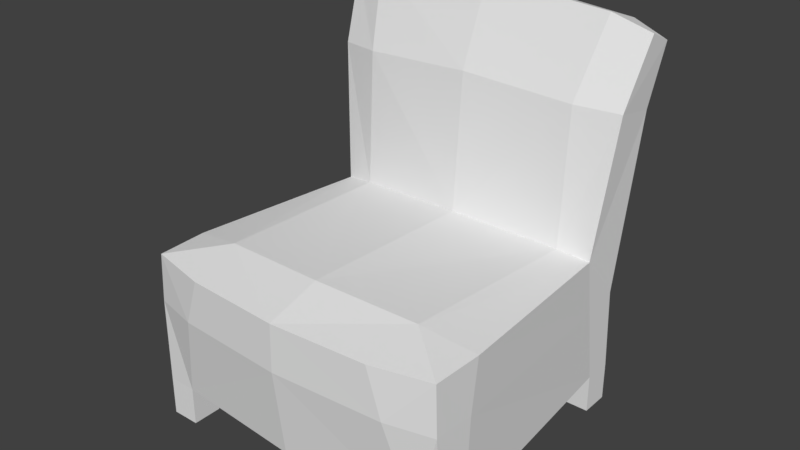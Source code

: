 # Source: cadeira1950.blend  (saved by Blender 2.79.0; exported with 4.5.12 LTS)
import bpy
from mathutils import Matrix  # noqa: F401  (used for matrix-valued properties, if any)

bpy.ops.wm.read_factory_settings(use_empty=True)
scene = bpy.context.scene
scene.name = 'Scene'

# ---- collections
col_collection_1 = bpy.data.collections.new('Collection 1'); scene.collection.children.link(col_collection_1)

# ---- materials (node trees are filled in below, after node groups)
mat_material = bpy.data.materials.new('Material')
mat_material.alpha_threshold = 0.0
mat_material.roughness = 0.5
mat_material.line_color = (0.0, 0.0, 0.0, 1.0)

# ---- material node trees

# ---- world
world_world = bpy.data.worlds.new('World'); scene.world = world_world
world_world.color = (0.05088, 0.05088, 0.05088)
world_world.use_sun_shadow = False
world_world.sun_shadow_jitter_overblur = 0.0
world_world.cycles.sampling_method = 'MANUAL'

# ---- meshes
me_cube = bpy.data.meshes.new('Cube')
me_cube.from_pydata([(-0.7454, 0.8103, 0.2045), (-0.8489, -0.6805, 0.2045), (0.0, -0.7322, 0.2045), (-0.8452, 0.891, 1.913), (0.0, 0.9243, 2.022), (-0.5971, 0.8103, 0.2045), (-0.7006, -0.6805, 0.2045), (-0.8489, -0.5248, 0.2045), (-0.7006, -0.5248, 0.2045), (-0.5971, 0.6572, 0.2045), (-0.7454, 0.6572, 0.2045), (-0.8083, 0.6209, 1.632), (-0.7454, 0.7837, 0.6404), (-0.8166, -0.69, 0.9265), (0.0, -0.784, 0.9169), (0.0, 0.4794, 0.9634), (-0.8452, 0.7584, 1.974), (0.0, 0.534, 1.678), (0.0, 0.7033, 2.091), (-0.8083, 0.8384, 1.593), (-0.7454, 0.5528, 0.9053), (-0.8489, -0.5248, 0.0), (-0.8489, -0.6805, 0.0), (-0.7454, 0.8103, 0.0), (-0.5971, 0.8103, 0.0), (-0.7006, -0.6805, 0.0), (-0.5971, 0.6572, 0.0), (-0.7006, -0.5248, 0.0), (-0.7454, 0.6572, 0.0), (-0.5855, 0.5603, 1.645), (-0.6512, 0.9339, 1.968), (-0.5081, -0.753, 0.9169), (-0.6521, 0.7161, 2.044), (-0.5815, 0.5229, 0.9331), (0.0, -0.4998, 1.001), (-0.8259, -0.4256, 0.928), (-0.5481, -0.4692, 0.9834), (-0.5875, -0.7523, 0.6708), (-0.7454, 0.5958, 0.6165), (-0.8281, -0.6943, 0.6708), (0.0, -0.789, 0.6708), (-0.8354, -0.4787, 0.6587), (0.0, 0.8384, 1.593), (0.0, 0.8103, 0.2045), (0.0, 0.7837, 0.6404)], [], [(19, 30, 4), (39, 1, 6, 37), (0, 23, 28, 10), (29, 32, 16, 11), (8, 27, 21, 7), (12, 0, 10, 38), (33, 29, 11, 20), (37, 40, 14, 31), (42, 19, 4), (3, 19, 11, 16), (30, 32, 18, 4), (19, 12, 20, 11), (36, 33, 20, 35), (1, 22, 25, 6), (7, 21, 22, 1), (10, 28, 26, 9), (6, 25, 27, 8), (5, 24, 23, 0), (9, 26, 24, 5), (34, 15, 33, 36), (3, 16, 32, 30), (15, 17, 29, 33), (19, 3, 30), (17, 18, 32, 29), (14, 34, 36, 31), (13, 36, 35), (41, 38, 10, 7), (39, 41, 7, 1), (13, 35, 41, 39), (35, 20, 38, 41), (6, 2, 40, 37), (5, 0, 12), (12, 38, 20), (13, 39, 37, 31), (31, 36, 13), (12, 44, 43, 5), (12, 19, 42, 44)])
_uv = me_cube.uv_layers.new(name='UVMap')
_uv.uv.foreach_set('vector', [0.1161, 0.72, 0.004849, 0.6679, 0.0002012, 0.4758, 0.005391, 0.9244, 0.0002012, 0.7871, 0.04383, 0.7874, 0.07802, 0.9256, 0.06033, 0.441, 0.0002012, 0.4399, 0.00106, 0.3948, 0.06119, 0.396, 0.7363, 0.7698, 0.7118, 0.9523, 0.6245, 0.9323, 0.6381, 0.7744, 0.06675, 0.09079, 0.006622, 0.08956, 0.007517, 0.04597, 0.06764, 0.04721, 0.1886, 0.4356, 0.06033, 0.441, 0.06119, 0.396, 0.1826, 0.3803, 0.7148, 0.4679, 0.7363, 0.7698, 0.6381, 0.7744, 0.643, 0.4623, 0.07802, 0.9256, 0.2508, 0.9274, 0.2499, 0.9998, 0.1002, 0.9982, 0.1287, 0.4826, 0.1161, 0.72, 0.0002012, 0.4758, 0.5632, 0.4754, 0.4688, 0.4577, 0.4817, 0.394, 0.582, 0.4367, 0.3111, 0.7947, 0.3138, 0.7269, 0.506, 0.7269, 0.5033, 0.7949, 0.4688, 0.4577, 0.1886, 0.4356, 0.2678, 0.3692, 0.4817, 0.394, 0.8452, 0.1439, 0.4458, 0.1225, 0.4346, 0.05534, 0.8295, 0.02969, 0.0002012, 0.7871, 0.0006096, 0.7269, 0.04424, 0.7272, 0.04383, 0.7874, 0.06764, 0.04721, 0.007517, 0.04597, 0.008457, 0.0002012, 0.06858, 0.001436, 0.06119, 0.396, 0.00106, 0.3948, 0.001891, 0.3513, 0.06202, 0.3524, 0.3976, 0.9102, 0.3976, 0.8501, 0.4434, 0.8501, 0.4434, 0.9102, 0.5276, 0.6797, 0.5877, 0.6829, 0.5854, 0.7265, 0.5253, 0.7233, 0.4438, 0.9102, 0.4438, 0.8501, 0.4888, 0.8501, 0.4888, 0.9102, 0.8551, 0.3647, 0.4597, 0.3582, 0.4458, 0.1225, 0.8452, 0.1439, 0.2512, 0.7857, 0.2542, 0.7428, 0.3138, 0.7269, 0.3111, 0.7947, 0.9656, 0.4623, 0.9856, 0.769, 0.7363, 0.7698, 0.7148, 0.4679, 0.1161, 0.72, 0.02021, 0.7265, 0.004849, 0.6679, 0.9856, 0.769, 0.9919, 0.9607, 0.7118, 0.9523, 0.7363, 0.7698, 0.9745, 0.3647, 0.8551, 0.3647, 0.8452, 0.1439, 0.9626, 0.1597, 0.9363, 0.03526, 0.8452, 0.1439, 0.8295, 0.02969, 0.2009, 0.06352, 0.1826, 0.3803, 0.06119, 0.396, 0.06764, 0.04721, 0.2059, 0.0002017, 0.2009, 0.06352, 0.06764, 0.04721, 0.06858, 0.001436, 0.2811, 0.002981, 0.2798, 0.08077, 0.2009, 0.06352, 0.2059, 0.0002017, 0.2798, 0.08077, 0.2678, 0.3692, 0.1826, 0.3803, 0.2009, 0.06352, 0.04383, 0.7874, 0.2508, 0.7889, 0.2508, 0.9274, 0.07802, 0.9256, 0.5276, 0.6797, 0.5253, 0.7233, 0.3971, 0.7164, 0.1886, 0.4356, 0.1826, 0.3803, 0.2678, 0.3692, 0.007363, 0.9998, 0.005391, 0.9244, 0.07802, 0.9256, 0.1002, 0.9982, 0.9626, 0.1597, 0.8452, 0.1439, 0.9363, 0.03526, 0.3971, 0.7164, 0.4088, 0.4976, 0.537, 0.5044, 0.5276, 0.6797, 0.3971, 0.7164, 0.1161, 0.72, 0.1287, 0.4826, 0.4088, 0.4976])
_uv.active_render = True
_uv = me_cube.uv_layers.new(name='UVMap.001')
_uv.uv.foreach_set('vector', [0.5445, 0.8202, 0.5445, 0.9081, 0.3656, 0.9081, 0.1828, 0.999, 0.3626, 0.999, 0.3626, 0.9101, 0.1828, 0.9101, 0.8172, 0.9101, 0.7283, 0.9101, 0.7283, 0.999, 0.8172, 0.999, 0.999, 0.3626, 0.999, 0.1828, 0.9101, 0.1828, 0.9101, 0.3626, 0.999, 0.3646, 0.9101, 0.3646, 0.9101, 0.4535, 0.999, 0.4535, 0.001001, 0.999, 0.1808, 0.999, 0.1808, 0.9101, 0.001001, 0.9101, 0.9081, 0.5445, 0.9081, 0.1828, 0.8192, 0.1828, 0.8192, 0.5445, 0.5465, 0.9081, 0.7263, 0.9081, 0.7263, 0.8192, 0.5465, 0.8192, 0.001001, 0.3646, 0.001001, 0.7253, 0.3616, 0.3646, 0.8172, 0.9081, 0.8172, 0.7283, 0.7283, 0.7283, 0.7283, 0.9081, 0.7263, 0.8172, 0.7263, 0.7283, 0.3646, 0.7283, 0.3646, 0.8172, 0.8172, 0.5445, 0.8172, 0.1828, 0.7283, 0.1828, 0.7283, 0.5445, 0.001001, 0.9081, 0.3626, 0.9081, 0.3626, 0.8192, 0.001001, 0.8192, 0.999, 0.8192, 0.9101, 0.8192, 0.9101, 0.9081, 0.999, 0.9081, 0.7263, 0.9101, 0.6374, 0.9101, 0.6374, 0.999, 0.7263, 0.999, 0.6354, 0.9101, 0.5465, 0.9101, 0.5465, 0.999, 0.6354, 0.999, 0.999, 0.5465, 0.9101, 0.5465, 0.9101, 0.6354, 0.999, 0.6354, 0.5445, 0.9101, 0.4555, 0.9101, 0.4555, 0.999, 0.5445, 0.999, 0.4535, 0.9101, 0.3646, 0.9101, 0.3646, 0.999, 0.4535, 0.999, 0.7263, 0.3626, 0.7263, 0.001001, 0.5465, 0.001001, 0.5465, 0.3626, 0.999, 0.9101, 0.9101, 0.9101, 0.9101, 0.999, 0.999, 0.999, 0.3646, 0.7263, 0.7263, 0.7263, 0.7263, 0.5465, 0.3646, 0.5465, 0.9081, 0.9111, 0.9081, 0.999, 0.8202, 0.999, 0.9081, 0.001001, 0.7283, 0.001001, 0.7283, 0.1808, 0.9081, 0.1808, 0.999, 0.001001, 0.9101, 0.001001, 0.9101, 0.1808, 0.999, 0.1808, 0.9111, 0.8172, 0.999, 0.7293, 0.999, 0.8172, 0.3646, 0.5445, 0.7263, 0.5445, 0.7263, 0.3646, 0.3646, 0.3646, 0.9081, 0.7283, 0.8192, 0.7283, 0.8192, 0.9081, 0.9081, 0.9081, 0.999, 0.4555, 0.9101, 0.4555, 0.9101, 0.5445, 0.999, 0.5445, 0.001001, 0.8172, 0.3626, 0.8172, 0.3626, 0.7283, 0.001001, 0.7283, 0.9081, 0.5465, 0.7283, 0.5465, 0.7283, 0.7263, 0.9081, 0.7263, 0.3646, 0.9071, 0.3646, 0.8192, 0.5435, 0.8192, 0.9071, 0.9101, 0.8192, 0.9101, 0.8192, 0.998, 0.999, 0.6374, 0.9101, 0.6374, 0.9101, 0.7263, 0.999, 0.7263, 0.9101, 0.7283, 0.998, 0.7283, 0.9101, 0.8162, 0.5445, 0.3626, 0.5445, 0.001001, 0.3646, 0.001001, 0.3646, 0.3626, 0.3626, 0.001001, 0.001001, 0.001001, 0.001001, 0.3626, 0.3626, 0.3626])
me_cube.materials.append(mat_material)
me_cube.use_remesh_preserve_volume = False
me_cube.use_remesh_preserve_attributes = False
me_cube.use_mirror_vertex_groups = False
me_cube.update()

# ---- objects
ob_cube = bpy.data.objects.new('Cube', me_cube)

# ---- transforms, parenting, visibility, modifiers, constraints
ob_cube.location = (0.0, 0.0, 0.0)
ob_cube.lock_rotations_4d = False
ob_cube.empty_display_type = 'ARROWS'
ob_cube.lineart.crease_threshold = 0.0
_m = ob_cube.modifiers.new('Mirror', 'MIRROR')

# ---- collection membership
col_collection_1.objects.link(ob_cube)

# ---- scene / render settings (as saved in the file)
scene.frame_start = 1; scene.frame_end = 250; scene.frame_set(1)
scene.render.engine = 'CYCLES'
scene.render.resolution_percentage = 50
scene.render.dither_intensity = 0.0
scene.render.use_border = True
scene.cycles.use_denoising = False
scene.cycles.samples = 128
scene.cycles.sampling_pattern = 'TABULATED_SOBOL'
scene.cycles.use_adaptive_sampling = False
scene.cycles.use_light_tree = False
scene.cycles.blur_glossy = 0.0
scene.cycles.sample_clamp_indirect = 0.0
scene.view_settings.view_transform = 'Standard'
bpy.context.view_layer.update()

# ---- added for rendering (the .blend has no active camera and no usable light): camera, sun
cam_auto = bpy.data.cameras.new('AutoCamera')
cam_auto.lens = 50.0
cam_auto.sensor_width = 36.0
cam_auto.clip_end = 1000.0
ob_auto_camera = bpy.data.objects.new('AutoCamera', cam_auto)
scene.collection.objects.link(ob_auto_camera)
ob_auto_camera.location = (2.95825, -3.47743, 3.41205)
ob_auto_camera.rotation_euler = (1.09748, -7.21219e-08, 0.694738)
scene.camera = ob_auto_camera
light_auto_sun = bpy.data.lights.new('AutoSun', 'SUN')
light_auto_sun.energy = 3.0
light_auto_sun.angle = 0.0523599
ob_auto_sun = bpy.data.objects.new('AutoSun', light_auto_sun)
scene.collection.objects.link(ob_auto_sun)
ob_auto_sun.rotation_euler = (0.872665, 0.174533, 0.523599)
bpy.context.view_layer.update()
